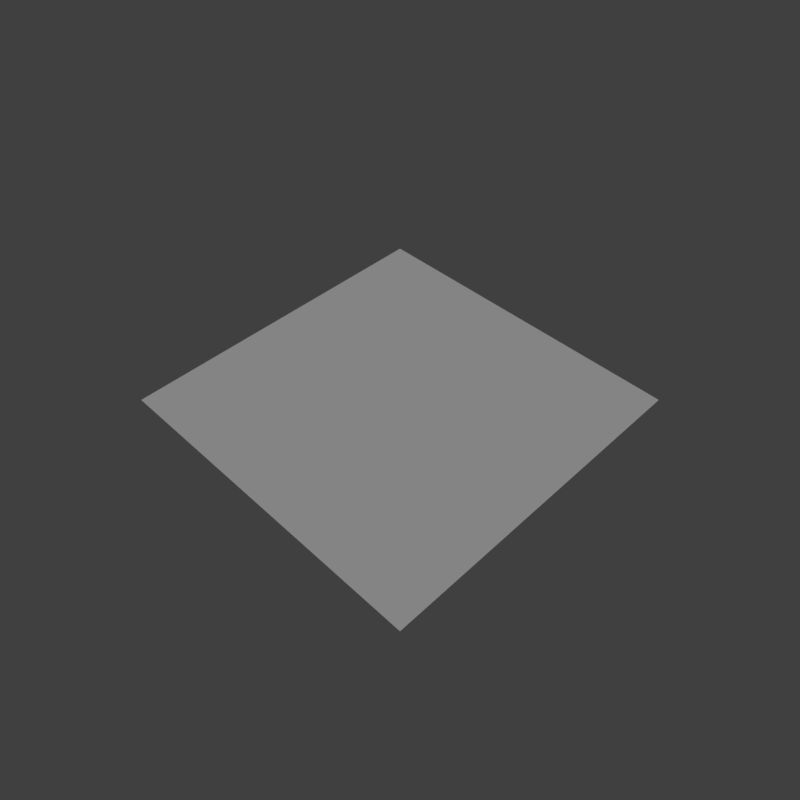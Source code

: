 # Source: grass_center.blend  (saved by Blender 2.79.0; exported with 4.5.12 LTS)
import bpy
from mathutils import Matrix  # noqa: F401  (used for matrix-valued properties, if any)

bpy.ops.wm.read_factory_settings(use_empty=True)
scene = bpy.context.scene
scene.name = 'Scene'

# ---- collections
col_collection_1 = bpy.data.collections.new('Collection 1'); scene.collection.children.link(col_collection_1)

# ---- materials (node trees are filled in below, after node groups)
mat_grass_autumn = bpy.data.materials.new('grass_autumn')
mat_grass_autumn.alpha_threshold = 0.0
mat_grass_autumn.use_transparent_shadow = False
mat_grass_autumn.roughness = 0.5

# ---- material node trees

# ---- world
world_world = bpy.data.worlds.new('World'); scene.world = world_world
world_world.color = (0.05088, 0.05088, 0.05088)
world_world.use_sun_shadow = False
world_world.sun_shadow_jitter_overblur = 0.0
world_world.cycles.sampling_method = 'MANUAL'

# ---- cameras
cam_camera = bpy.data.cameras.new('Camera')
cam_camera.clip_end = 100.0
cam_camera.lens = 35.0
cam_camera.sensor_width = 32.0
cam_camera.sensor_height = 18.0
cam_camera.display_size = 2.0
cam_camera.dof.focus_distance = 0.0
cam_camera.dof.aperture_fstop = 128.0
cam_camera.dof.aperture_blades = 6

# ---- lights
light_hemi = bpy.data.lights.new('Hemi', 'SUN')
light_hemi.transmission_factor = 0.0
light_hemi.angle = 0.1993
light_hemi.energy = 1.0
light_hemi.shadow_buffer_clip_start = 0.5
light_hemi.shadow_soft_size = 0.1
light_hemi.shadow_cascade_max_distance = 1000.0

# ---- meshes
me_grassautumncenter = bpy.data.meshes.new('GrassAutumnCenter')
me_grassautumncenter.from_pydata([(1.0, -1.0, 0.0), (-1.0, -1.0, 0.0), (-1.0, 1.0, 0.0), (1.0, 1.0, 0.0)], [], [(2, 1, 0, 3)])
_uv = me_grassautumncenter.uv_layers.new(name='UVMap')
_uv.uv.foreach_set('vector', [0.0, 0.9969, 0.0, 0.5, 0.5, 0.5, 0.5, 0.9969])
me_grassautumncenter.materials.append(mat_grass_autumn)
me_grassautumncenter.use_remesh_preserve_volume = False
me_grassautumncenter.use_remesh_preserve_attributes = False
me_grassautumncenter.use_mirror_vertex_groups = False
me_grassautumncenter.use_paint_bone_selection = False
me_grassautumncenter.use_paint_mask = True
me_grassautumncenter.update()

# ---- objects
ob_camera = bpy.data.objects.new('Camera', cam_camera)
ob_hemi = bpy.data.objects.new('Hemi', light_hemi)
ob_grassautumncenter__col = bpy.data.objects.new('GrassAutumnCenter -col', me_grassautumncenter)

# ---- transforms, parenting, visibility, modifiers, constraints
ob_camera.location = (2.391, -2.391, 3.381)
ob_camera.rotation_euler = (0.7854, -1.635e-06, 0.7854)
ob_camera.hide_viewport = True
ob_camera.lineart.crease_threshold = 0.0
ob_hemi.location = (0.0, 0.0, 0.0)
ob_hemi.rotation_euler = (-0.588, 0.4478, -0.281)
ob_hemi.hide_viewport = True
ob_hemi.lineart.crease_threshold = 0.0
ob_grassautumncenter__col.location = (0.0, 0.0, 0.0)
ob_grassautumncenter__col.lineart.crease_threshold = 0.0

# ---- collection membership
col_collection_1.objects.link(ob_camera)
col_collection_1.objects.link(ob_hemi)
col_collection_1.objects.link(ob_grassautumncenter__col)

# ---- scene / render settings (as saved in the file)
scene.camera = ob_camera
scene.frame_start = 1; scene.frame_end = 250; scene.frame_set(1)
scene.render.engine = 'BLENDER_EEVEE_NEXT'
scene.render.resolution_x = 256
scene.render.resolution_y = 256
scene.render.resolution_percentage = 50
scene.render.dither_intensity = 0.0
scene.render.film_transparent = True
scene.cycles.use_denoising = False
scene.cycles.samples = 128
scene.cycles.sampling_pattern = 'TABULATED_SOBOL'
scene.cycles.use_adaptive_sampling = False
scene.cycles.use_light_tree = False
scene.cycles.blur_glossy = 0.0
scene.cycles.sample_clamp_indirect = 0.0
scene.view_settings.view_transform = 'Standard'
bpy.context.view_layer.update()
